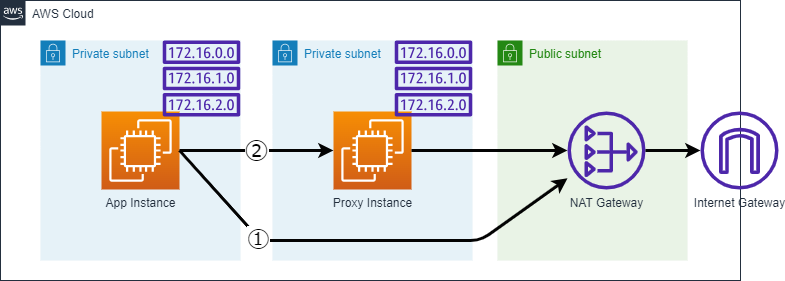

The diagram above was exported from draw.io. Its source (the exported page's mxGraphModel, read from the mxfile embedded in the PNG):
<mxGraphModel dx="1131" dy="735" grid="1" gridSize="10" guides="1" tooltips="1" connect="1" arrows="1" fold="1" page="1" pageScale="1" pageWidth="827" pageHeight="1169" math="0" shadow="0">
  <root>
    <mxCell id="0" />
    <mxCell id="1" parent="0" />
    <mxCell id="2" value="AWS Cloud" style="points=[[0,0],[0.25,0],[0.5,0],[0.75,0],[1,0],[1,0.25],[1,0.5],[1,0.75],[1,1],[0.75,1],[0.5,1],[0.25,1],[0,1],[0,0.75],[0,0.5],[0,0.25]];outlineConnect=0;gradientColor=none;html=1;whiteSpace=wrap;fontSize=12;fontStyle=0;container=1;pointerEvents=0;collapsible=0;recursiveResize=0;shape=mxgraph.aws4.group;grIcon=mxgraph.aws4.group_aws_cloud_alt;strokeColor=#232F3E;fillColor=none;verticalAlign=top;align=left;spacingLeft=30;fontColor=#232F3E;dashed=0;" vertex="1" parent="1">
      <mxGeometry x="40" y="160" width="740" height="280" as="geometry" />
    </mxCell>
    <mxCell id="3" value="Private subnet" style="points=[[0,0],[0.25,0],[0.5,0],[0.75,0],[1,0],[1,0.25],[1,0.5],[1,0.75],[1,1],[0.75,1],[0.5,1],[0.25,1],[0,1],[0,0.75],[0,0.5],[0,0.25]];outlineConnect=0;gradientColor=none;html=1;whiteSpace=wrap;fontSize=12;fontStyle=0;container=1;pointerEvents=0;collapsible=0;recursiveResize=0;shape=mxgraph.aws4.group;grIcon=mxgraph.aws4.group_security_group;grStroke=0;strokeColor=#147EBA;fillColor=#E6F2F8;verticalAlign=top;align=left;spacingLeft=30;fontColor=#147EBA;dashed=0;" vertex="1" parent="2">
      <mxGeometry x="40" y="40" width="200" height="220" as="geometry" />
    </mxCell>
    <mxCell id="7" value="App Instance" style="sketch=0;points=[[0,0,0],[0.25,0,0],[0.5,0,0],[0.75,0,0],[1,0,0],[0,1,0],[0.25,1,0],[0.5,1,0],[0.75,1,0],[1,1,0],[0,0.25,0],[0,0.5,0],[0,0.75,0],[1,0.25,0],[1,0.5,0],[1,0.75,0]];outlineConnect=0;fontColor=#232F3E;gradientColor=#F78E04;gradientDirection=north;fillColor=#D05C17;strokeColor=#ffffff;dashed=0;verticalLabelPosition=bottom;verticalAlign=top;align=center;html=1;fontSize=12;fontStyle=0;aspect=fixed;shape=mxgraph.aws4.resourceIcon;resIcon=mxgraph.aws4.ec2;" vertex="1" parent="3">
      <mxGeometry x="61" y="71" width="78" height="78" as="geometry" />
    </mxCell>
    <mxCell id="9" value="" style="sketch=0;outlineConnect=0;fontColor=#232F3E;gradientColor=none;fillColor=#4D27AA;strokeColor=none;dashed=0;verticalLabelPosition=bottom;verticalAlign=top;align=center;html=1;fontSize=12;fontStyle=0;aspect=fixed;pointerEvents=1;shape=mxgraph.aws4.route_table;" vertex="1" parent="3">
      <mxGeometry x="122" width="78" height="76" as="geometry" />
    </mxCell>
    <mxCell id="5" value="Public subnet" style="points=[[0,0],[0.25,0],[0.5,0],[0.75,0],[1,0],[1,0.25],[1,0.5],[1,0.75],[1,1],[0.75,1],[0.5,1],[0.25,1],[0,1],[0,0.75],[0,0.5],[0,0.25]];outlineConnect=0;gradientColor=none;html=1;whiteSpace=wrap;fontSize=12;fontStyle=0;container=1;pointerEvents=0;collapsible=0;recursiveResize=0;shape=mxgraph.aws4.group;grIcon=mxgraph.aws4.group_security_group;grStroke=0;strokeColor=#248814;fillColor=#E9F3E6;verticalAlign=top;align=left;spacingLeft=30;fontColor=#248814;dashed=0;" vertex="1" parent="2">
      <mxGeometry x="497" y="40" width="190" height="220" as="geometry" />
    </mxCell>
    <mxCell id="12" value="NAT Gateway" style="sketch=0;outlineConnect=0;fontColor=#232F3E;gradientColor=none;fillColor=#4D27AA;strokeColor=none;dashed=0;verticalLabelPosition=bottom;verticalAlign=top;align=center;html=1;fontSize=12;fontStyle=0;aspect=fixed;pointerEvents=1;shape=mxgraph.aws4.nat_gateway;" vertex="1" parent="5">
      <mxGeometry x="70" y="71" width="78" height="78" as="geometry" />
    </mxCell>
    <mxCell id="6" value="Private subnet" style="points=[[0,0],[0.25,0],[0.5,0],[0.75,0],[1,0],[1,0.25],[1,0.5],[1,0.75],[1,1],[0.75,1],[0.5,1],[0.25,1],[0,1],[0,0.75],[0,0.5],[0,0.25]];outlineConnect=0;gradientColor=none;html=1;whiteSpace=wrap;fontSize=12;fontStyle=0;container=1;pointerEvents=0;collapsible=0;recursiveResize=0;shape=mxgraph.aws4.group;grIcon=mxgraph.aws4.group_security_group;grStroke=0;strokeColor=#147EBA;fillColor=#E6F2F8;verticalAlign=top;align=left;spacingLeft=30;fontColor=#147EBA;dashed=0;" vertex="1" parent="2">
      <mxGeometry x="272" y="40" width="200" height="220" as="geometry" />
    </mxCell>
    <mxCell id="8" value="Proxy Instance" style="sketch=0;points=[[0,0,0],[0.25,0,0],[0.5,0,0],[0.75,0,0],[1,0,0],[0,1,0],[0.25,1,0],[0.5,1,0],[0.75,1,0],[1,1,0],[0,0.25,0],[0,0.5,0],[0,0.75,0],[1,0.25,0],[1,0.5,0],[1,0.75,0]];outlineConnect=0;fontColor=#232F3E;gradientColor=#F78E04;gradientDirection=north;fillColor=#D05C17;strokeColor=#ffffff;dashed=0;verticalLabelPosition=bottom;verticalAlign=top;align=center;html=1;fontSize=12;fontStyle=0;aspect=fixed;shape=mxgraph.aws4.resourceIcon;resIcon=mxgraph.aws4.ec2;" vertex="1" parent="6">
      <mxGeometry x="61" y="71" width="78" height="78" as="geometry" />
    </mxCell>
    <mxCell id="10" value="" style="sketch=0;outlineConnect=0;fontColor=#232F3E;gradientColor=none;fillColor=#4D27AA;strokeColor=none;dashed=0;verticalLabelPosition=bottom;verticalAlign=top;align=center;html=1;fontSize=12;fontStyle=0;aspect=fixed;pointerEvents=1;shape=mxgraph.aws4.route_table;" vertex="1" parent="6">
      <mxGeometry x="122" width="78" height="76" as="geometry" />
    </mxCell>
    <mxCell id="13" style="edgeStyle=none;html=1;entryX=0;entryY=0.5;entryDx=0;entryDy=0;entryPerimeter=0;strokeColor=#030303;strokeWidth=3;" edge="1" parent="2" source="7" target="8">
      <mxGeometry relative="1" as="geometry" />
    </mxCell>
    <mxCell id="18" value="②" style="edgeLabel;html=1;align=center;verticalAlign=middle;resizable=0;points=[];fontSize=24;" vertex="1" connectable="0" parent="13">
      <mxGeometry x="0.7403" y="-2" relative="1" as="geometry">
        <mxPoint x="-58" y="-2" as="offset" />
      </mxGeometry>
    </mxCell>
    <mxCell id="14" style="edgeStyle=none;html=1;exitX=1;exitY=0.5;exitDx=0;exitDy=0;exitPerimeter=0;strokeColor=#030303;strokeWidth=3;" edge="1" parent="2" source="8" target="12">
      <mxGeometry relative="1" as="geometry" />
    </mxCell>
    <mxCell id="16" style="edgeStyle=none;html=1;exitX=1;exitY=0.5;exitDx=0;exitDy=0;exitPerimeter=0;strokeColor=#030303;strokeWidth=3;" edge="1" parent="2" source="7" target="12">
      <mxGeometry relative="1" as="geometry">
        <Array as="points">
          <mxPoint x="260" y="240" />
          <mxPoint x="370" y="240" />
          <mxPoint x="480" y="240" />
        </Array>
      </mxGeometry>
    </mxCell>
    <mxCell id="17" value="①" style="edgeLabel;html=1;align=center;verticalAlign=middle;resizable=0;points=[];fontSize=23;" vertex="1" connectable="0" parent="16">
      <mxGeometry x="-0.5321" relative="1" as="geometry">
        <mxPoint x="8" y="10" as="offset" />
      </mxGeometry>
    </mxCell>
    <mxCell id="11" value="Internet Gateway" style="sketch=0;outlineConnect=0;fontColor=#232F3E;gradientColor=none;fillColor=#4D27AA;strokeColor=none;dashed=0;verticalLabelPosition=bottom;verticalAlign=top;align=center;html=1;fontSize=12;fontStyle=0;aspect=fixed;pointerEvents=1;shape=mxgraph.aws4.internet_gateway;" vertex="1" parent="1">
      <mxGeometry x="740" y="271" width="78" height="78" as="geometry" />
    </mxCell>
    <mxCell id="15" style="edgeStyle=none;html=1;strokeColor=#030303;strokeWidth=3;" edge="1" parent="1" source="12" target="11">
      <mxGeometry relative="1" as="geometry" />
    </mxCell>
  </root>
</mxGraphModel>